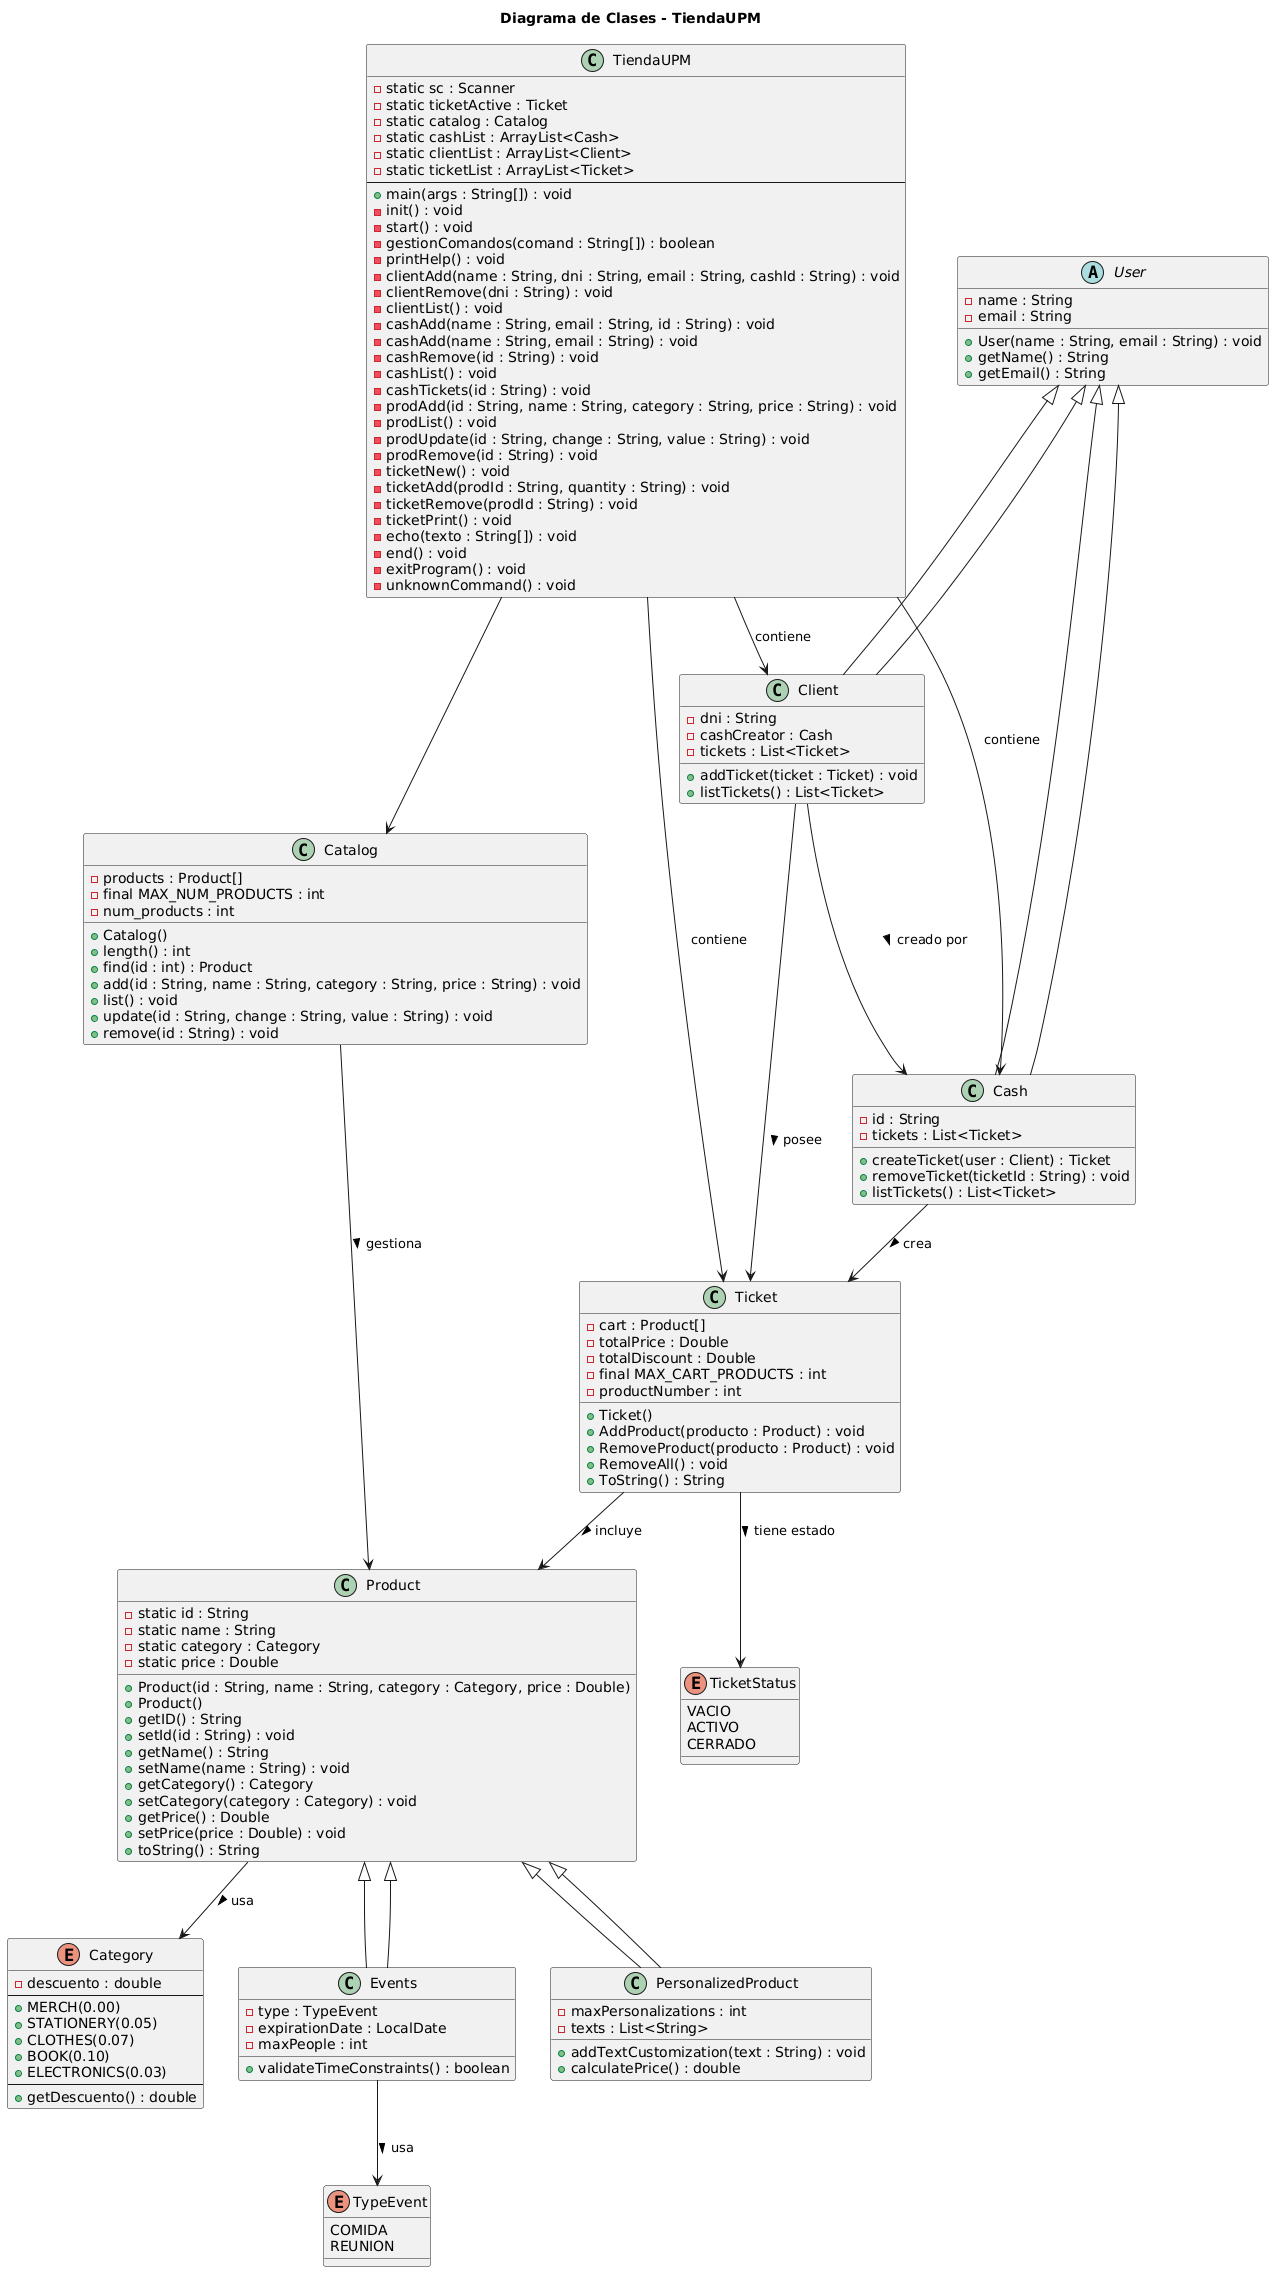

The diagram above was rendered by PlantUML. Its source (embedded in the PNG):
@startuml
title "Diagrama de Clases - TiendaUPM"

'====================================================
' Enumeraciones (actualizadas)
'====================================================
enum Category {
  - descuento : double
  --
  + MERCH(0.00)
  + STATIONERY(0.05)
  + CLOTHES(0.07)
  + BOOK(0.10)
  + ELECTRONICS(0.03)
  --
  + getDescuento() : double
}

enum TicketStatus {
  VACIO
  ACTIVO
  CERRADO
}

enum TypeEvent {
  COMIDA
  REUNION
}

'====================================================
' Clases principales
'====================================================


class TiendaUPM {
  - static sc : Scanner
  - static ticketActive : Ticket
  - static catalog : Catalog
  - static cashList : ArrayList<Cash>
  - static clientList : ArrayList<Client>
  - static ticketList : ArrayList<Ticket>
  --
  + main(args : String[]) : void
  - init() : void
  - start() : void
  - gestionComandos(comand : String[]) : boolean
  - printHelp() : void
  - clientAdd(name : String, dni : String, email : String, cashId : String) : void
  - clientRemove(dni : String) : void
  - clientList() : void
  - cashAdd(name : String, email : String, id : String) : void
  - cashAdd(name : String, email : String) : void
  - cashRemove(id : String) : void
  - cashList() : void
  - cashTickets(id : String) : void
  - prodAdd(id : String, name : String, category : String, price : String) : void
  - prodList() : void
  - prodUpdate(id : String, change : String, value : String) : void
  - prodRemove(id : String) : void
  - ticketNew() : void
  - ticketAdd(prodId : String, quantity : String) : void
  - ticketRemove(prodId : String) : void
  - ticketPrint() : void
  - echo(texto : String[]) : void
  - end() : void
  - exitProgram() : void
  - unknownCommand() : void
}


class Catalog {
  - products : Product[]
  - final MAX_NUM_PRODUCTS : int
  - num_products : int
  + Catalog()
  + length() : int
  + find(id : int) : Product
  + add(id : String, name : String, category : String, price : String) : void
  + list() : void
  + update(id : String, change : String, value : String) : void
  + remove(id : String) : void
}


class Product {
  - static id : String
  - static name : String
  - static category : Category
  - static price : Double
  + Product(id : String, name : String, category : Category, price : Double)
  + Product()
  + getID() : String
  + setId(id : String) : void
  + getName() : String
  + setName(name : String) : void
  + getCategory() : Category
  + setCategory(category : Category) : void
  + getPrice() : Double
  + setPrice(price : Double) : void
  + toString() : String
}

class Events extends Product {
  - type : TypeEvent
  - expirationDate : LocalDate
  - maxPeople : int
  + validateTimeConstraints() : boolean
}

class PersonalizedProduct extends Product {
  - maxPersonalizations : int
  - texts : List<String>
  + addTextCustomization(text : String) : void
  + calculatePrice() : double
}

class Ticket {
  - cart : Product[]
  - totalPrice : Double
  - totalDiscount : Double
  - final MAX_CART_PRODUCTS : int
  - productNumber : int
  + Ticket()
  + AddProduct(producto : Product) : void
  + RemoveProduct(producto : Product) : void
  + RemoveAll() : void
  + ToString() : String
}
'====================================================
' Usuarios y Cajeros
'====================================================
abstract class User {
 - name : String
 - email : String
 + User(name : String, email : String) : void
 + getName() : String
 + getEmail() : String
}

class Client extends User {
  - dni : String
  - cashCreator : Cash
  - tickets : List<Ticket>
  + addTicket(ticket : Ticket) : void
  + listTickets() : List<Ticket>
}

class Cash extends User {
  - id : String
  - tickets : List<Ticket>
  + createTicket(user : Client) : Ticket
  + removeTicket(ticketId : String) : void
  + listTickets() : List<Ticket>
}

'====================================================
' Relaciones entre clases
'====================================================

TiendaUPM --> Catalog
TiendaUPM --> Cash : contiene
TiendaUPM --> Client : contiene
TiendaUPM --> Ticket : contiene

Catalog --> Product : gestiona >
Ticket --> Product : incluye >

Client --> Ticket : posee >
Cash --> Ticket : crea >
Client --> Cash : creado por >

Product <|-- Events
Product <|-- PersonalizedProduct

User <|-- Client
User <|-- Cash

'====================================================
' Relaciones de Enumeraciones
'====================================================

Product --> Category : usa >
Events --> TypeEvent : usa >
Ticket --> TicketStatus : tiene estado >
@enduml